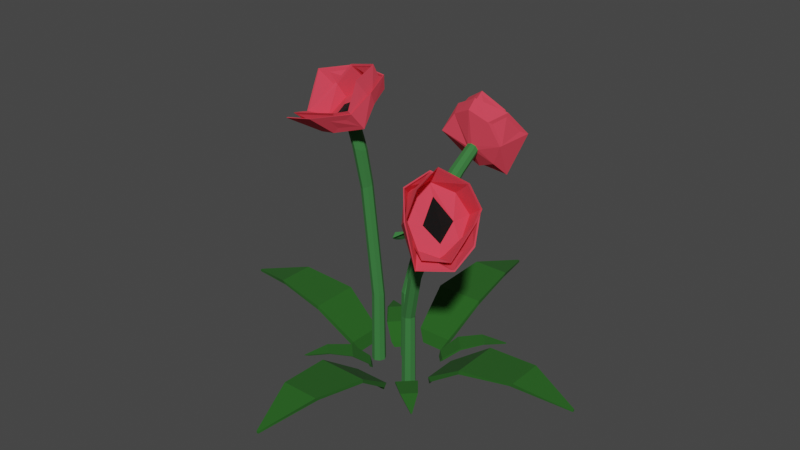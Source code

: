 # Source: poppy.blend  (saved by Blender 3.3.6; exported with 4.5.12 LTS)
import bpy
from mathutils import Matrix  # noqa: F401  (used for matrix-valued properties, if any)

bpy.ops.wm.read_factory_settings(use_empty=True)
scene = bpy.context.scene
scene.name = 'Scene'

# ---- collections
col_collection = bpy.data.collections.new('Collection'); scene.collection.children.link(col_collection)

# ---- materials (node trees are filled in below, after node groups)
mat_poppygrass = bpy.data.materials.new('poppyGrass')
mat_poppygrass.use_transparent_shadow = False
mat_poppystem = bpy.data.materials.new('poppyStem')
mat_poppystem.use_transparent_shadow = False
mat_poppypetals = bpy.data.materials.new('poppyPetals')
mat_poppypetals.use_transparent_shadow = False
mat_poppycenter = bpy.data.materials.new('poppyCenter')
mat_poppycenter.use_transparent_shadow = False

# ---- material node trees
mat_poppygrass.use_nodes = True; mat_poppygrass.node_tree.nodes.clear()
_N = mat_poppygrass.node_tree.nodes; _L = mat_poppygrass.node_tree.links
n0 = _N.new('ShaderNodeBsdfPrincipled'); n0.name = 'Principled BSDF'; n0.location = (10, 300)
n0.distribution = 'GGX'
n0.subsurface_method = 'RANDOM_WALK_SKIN'
n0.inputs[0].default_value = (0.01509, 0.1065, 0.009278, 1.0)
n0.inputs[2].default_value = 1.0
n0.inputs[3].default_value = 1.45
n0.inputs[27].default_value = (0.0, 0.0, 0.0, 1.0)
n0.inputs[28].default_value = 1.0
n1 = _N.new('ShaderNodeOutputMaterial'); n1.name = 'Material Output'; n1.location = (300, 300)
_L.new(n0.outputs[0], n1.inputs[0])
n1.is_active_output = True
mat_poppystem.use_nodes = True; mat_poppystem.node_tree.nodes.clear()
_N = mat_poppystem.node_tree.nodes; _L = mat_poppystem.node_tree.links
n0 = _N.new('ShaderNodeBsdfPrincipled'); n0.name = 'Principled BSDF'; n0.location = (10, 300)
n0.distribution = 'GGX'
n0.subsurface_method = 'RANDOM_WALK_SKIN'
n0.inputs[0].default_value = (0.0358, 0.179, 0.04153, 1.0)
n0.inputs[2].default_value = 1.0
n0.inputs[3].default_value = 1.45
n0.inputs[27].default_value = (0.0, 0.0, 0.0, 1.0)
n0.inputs[28].default_value = 1.0
n1 = _N.new('ShaderNodeOutputMaterial'); n1.name = 'Material Output'; n1.location = (300, 300)
_L.new(n0.outputs[0], n1.inputs[0])
n1.is_active_output = True
mat_poppypetals.use_nodes = True; mat_poppypetals.node_tree.nodes.clear()
_N = mat_poppypetals.node_tree.nodes; _L = mat_poppypetals.node_tree.links
n0 = _N.new('ShaderNodeBsdfPrincipled'); n0.name = 'Principled BSDF'; n0.location = (10, 300)
n0.distribution = 'GGX'
n0.subsurface_method = 'RANDOM_WALK_SKIN'
n0.inputs[0].default_value = (0.8, 0.05078, 0.08307, 1.0)
n0.inputs[2].default_value = 1.0
n0.inputs[3].default_value = 1.45
n0.inputs[27].default_value = (0.0, 0.0, 0.0, 1.0)
n0.inputs[28].default_value = 1.0
n1 = _N.new('ShaderNodeOutputMaterial'); n1.name = 'Material Output'; n1.location = (300, 300)
_L.new(n0.outputs[0], n1.inputs[0])
n1.is_active_output = True
mat_poppycenter.use_nodes = True; mat_poppycenter.node_tree.nodes.clear()
_N = mat_poppycenter.node_tree.nodes; _L = mat_poppycenter.node_tree.links
n0 = _N.new('ShaderNodeBsdfPrincipled'); n0.name = 'Principled BSDF'; n0.location = (10, 300)
n0.distribution = 'GGX'
n0.subsurface_method = 'RANDOM_WALK_SKIN'
n0.inputs[0].default_value = (0.0, 0.0, 0.0, 1.0)
n0.inputs[2].default_value = 1.0
n0.inputs[3].default_value = 1.45
n0.inputs[27].default_value = (0.0, 0.0, 0.0, 1.0)
n0.inputs[28].default_value = 1.0
n1 = _N.new('ShaderNodeOutputMaterial'); n1.name = 'Material Output'; n1.location = (300, 300)
_L.new(n0.outputs[0], n1.inputs[0])
n1.is_active_output = True

# ---- world
world_world = bpy.data.worlds.new('World'); scene.world = world_world
world_world.use_nodes = True; world_world.node_tree.nodes.clear()
_N = world_world.node_tree.nodes; _L = world_world.node_tree.links
n0 = _N.new('ShaderNodeOutputWorld'); n0.name = 'World Output'; n0.location = (300, 300)
n1 = _N.new('ShaderNodeBackground'); n1.name = 'Background'; n1.location = (10, 300)
n1.inputs[0].default_value = (0.05088, 0.05088, 0.05088, 1.0)
_L.new(n1.outputs[0], n0.inputs[0])
n0.is_active_output = True
world_world.color = (0.05088, 0.05088, 0.05088)
world_world.use_sun_shadow = False
world_world.sun_shadow_jitter_overblur = 0.0

# ---- meshes
me_cube_004 = bpy.data.meshes.new('Cube.004')
me_cube_004.from_pydata([(0.09898, -0.1407, 0.1679), (-0.07174, 0.0116, 0.03477), (0.09898, -0.1395, 0.1509), (-0.07174, 0.0233, 0.05147), (-0.09898, -0.1407, 0.1679), (0.07174, 0.0116, 0.03477), (-0.09898, -0.1395, 0.1509), (0.07174, 0.0233, 0.05147), (-0.04491, 0.03875, 0.0), (0.04491, 0.03875, 0.0), (0.07541, -0.361, 0.1957), (0.07541, -0.3474, 0.1808), (-0.07541, -0.361, 0.1957), (-0.07541, -0.3474, 0.1808), (0.004143, -0.5716, 0.1408), (0.004143, -0.5716, 0.1326), (-0.004143, -0.5716, 0.1408), (-0.004143, -0.5716, 0.1326), (-0.3649, 0.09389, 0.1679), (-0.2126, 0.2646, 0.03477), (-0.3637, 0.09389, 0.1509), (-0.2009, 0.2646, 0.05147), (-0.3649, 0.2919, 0.1679), (-0.2126, 0.1211, 0.03477), (-0.3637, 0.2919, 0.1509), (-0.2009, 0.1211, 0.05147), (-0.1855, 0.2378, 0.0), (-0.1855, 0.148, 0.0), (-0.5852, 0.1175, 0.1957), (-0.5717, 0.1175, 0.1808), (-0.5852, 0.2683, 0.1957), (-0.5717, 0.2683, 0.1808), (-0.7959, 0.1887, 0.1408), (-0.7958, 0.1887, 0.1326), (-0.7959, 0.197, 0.1408), (-0.7958, 0.197, 0.1326), (-0.09898, 0.5692, 0.1679), (0.07174, 0.4169, 0.03477), (-0.09898, 0.568, 0.1509), (0.07174, 0.4052, 0.05147), (0.09898, 0.5692, 0.1679), (-0.07174, 0.4169, 0.03477), (0.09898, 0.568, 0.1509), (-0.07174, 0.4052, 0.05147), (0.04491, 0.3898, 0.0), (-0.04491, 0.3898, 0.0), (-0.07541, 0.7895, 0.1957), (-0.07541, 0.776, 0.1808), (0.07541, 0.7895, 0.1957), (0.07541, 0.776, 0.1808), (-0.004143, 1.0, 0.1408), (-0.004143, 1.0, 0.1326), (0.004143, 1.0, 0.1408), (0.004143, 1.0, 0.1326), (0.3464, 0.2919, 0.1679), (0.1942, 0.1211, 0.03477), (0.3453, 0.2919, 0.1509), (0.1825, 0.1211, 0.05147), (0.3464, 0.09389, 0.1679), (0.1942, 0.2646, 0.03477), (0.3453, 0.09389, 0.1509), (0.1825, 0.2646, 0.05147), (0.167, 0.148, 0.0), (0.167, 0.2378, 0.0), (0.5668, 0.2683, 0.1957), (0.5532, 0.2683, 0.1808), (0.5668, 0.1175, 0.1957), (0.5532, 0.1175, 0.1808), (0.7774, 0.197, 0.1408), (0.7773, 0.197, 0.1326), (0.7774, 0.1887, 0.1408), (0.7773, 0.1887, 0.1326), (-0.1732, 0.3153, 0.074), (-0.07361, 0.321, 0.01593), (-0.07, 0.3174, 0.02322), (-0.1122, 0.3764, 0.074), (-0.1118, 0.376, 0.06659), (-0.1142, 0.2732, 0.02322), (-0.07351, 0.3044, 0.0007685), (-0.1012, 0.2767, 0.0007685), (-0.2339, 0.3905, 0.08611), (-0.1874, 0.4371, 0.08611), (-0.1832, 0.4329, 0.07964), (-0.2769, 0.4775, 0.0622), (-0.2743, 0.48, 0.0622), (-0.2743, 0.48, 0.0586), (-0.1378, 0.01945, 0.074), (-0.1435, 0.1191, 0.01593), (-0.1399, 0.1227, 0.02322), (-0.1988, 0.08051, 0.074), (-0.1985, 0.08087, 0.06659), (-0.0956, 0.07842, 0.02322), (-0.1268, 0.1192, 0.0007685), (-0.09912, 0.09146, 0.0007685), (-0.213, -0.04124, 0.08611), (-0.2595, 0.005282, 0.08611), (-0.2553, 0.009461, 0.07964), (-0.2999, -0.08422, 0.0622), (-0.3025, -0.08166, 0.0622), (-0.3025, -0.08164, 0.0586), (0.1984, 0.08604, 0.074), (0.09879, 0.08034, 0.01593), (0.09518, 0.08395, 0.02322), (0.1373, 0.02498, 0.074), (0.137, 0.02534, 0.06659), (0.1394, 0.1282, 0.02322), (0.09869, 0.09699, 0.0007685), (0.1264, 0.1247, 0.0007685), (0.2591, 0.01081, 0.08611), (0.2126, -0.0357, 0.08611), (0.2084, -0.03152, 0.07964), (0.3021, -0.07613, 0.0622), (0.2995, -0.07869, 0.0622), (0.2995, -0.07866, 0.0586), (0.1025, 0.3764, 0.074), (0.1082, 0.2768, 0.01593), (0.1046, 0.2732, 0.02322), (0.1636, 0.3154, 0.074), (0.1632, 0.315, 0.06659), (0.06034, 0.3174, 0.02322), (0.09155, 0.2767, 0.0007685), (0.06385, 0.3044, 0.0007685), (0.1777, 0.4371, 0.08611), (0.2242, 0.3906, 0.08611), (0.2201, 0.3864, 0.07964), (0.2647, 0.4801, 0.0622), (0.2672, 0.4775, 0.0622), (0.2672, 0.4775, 0.0586), (0.1994, 0.08126, 0.07022), (0.1495, 0.117, 0.0272), (0.1384, 0.114, 0.008174), (0.2508, 0.01752, 0.08048), (0.2873, -0.05615, 0.06022), (-0.1432, 0.0183, 0.06974), (-0.1083, 0.06712, 0.0277), (-0.1112, 0.07791, 0.009115), (-0.2054, -0.03194, 0.07977), (-0.2774, -0.06752, 0.05997), (-0.174, 0.3189, 0.07121), (-0.1216, 0.2814, 0.02615), (-0.1101, 0.2846, 0.006235), (-0.2278, 0.3856, 0.08195), (-0.266, 0.4627, 0.06074), (0.1071, 0.3774, 0.0704), (0.07103, 0.327, 0.02701), (0.07403, 0.3158, 0.00782), (0.1713, 0.4292, 0.08075), (0.2456, 0.466, 0.06032), (-0.0511, 0.1194, 0.2945), (-0.07233, 0.08909, 0.2945), (-0.08141, 0.1406, 0.2945), (-0.1026, 0.1103, 0.2945), (-0.04819, 0.1199, 0.0), (-0.07181, 0.08617, 0.0), (-0.1056, 0.1098, 0.0), (-0.08193, 0.1435, 0.0), (-0.09131, 0.09423, 0.2945), (-0.06243, 0.1355, 0.2945), (-0.0608, 0.1378, 0.0), (-0.09294, 0.0919, 0.0), (-0.05625, 0.1004, 0.2945), (-0.09749, 0.1293, 0.2945), (-0.09982, 0.1309, 0.0), (-0.05391, 0.09878, 0.0), (-0.1195, -0.008071, 0.6562), (-0.0992, 0.05021, 0.5248), (-0.1164, 0.02569, 0.5021), (-0.13, 0.07176, 0.5248), (-0.1471, 0.04724, 0.5021), (-0.1348, 0.03205, 0.498), (-0.1115, 0.06541, 0.5289), (-0.1022, 0.03407, 0.5134), (-0.1441, 0.06339, 0.5134), (-0.1561, -0.05805, 0.767), (-0.1427, -0.04346, 0.6542), (-0.1549, 0.01501, 0.6589), (-0.1781, -0.02038, 0.6569), (-0.1646, -0.0383, 0.6552), (-0.133, 0.009849, 0.6579), (-0.1247, -0.02993, 0.6547), (-0.1729, 0.001472, 0.6584), (-0.1723, -0.07977, 0.7403), (-0.1879, -0.03735, 0.7694), (-0.204, -0.05906, 0.7427), (-0.1911, -0.07333, 0.7367), (-0.1691, -0.04379, 0.773), (-0.1585, -0.07264, 0.7533), (-0.2017, -0.04447, 0.7565), (-0.07345, -0.08718, 0.8634), (-0.06974, -0.0834, 0.8604), (-0.1454, -0.1646, 0.7192), (-0.2044, 0.01978, 0.8747), (-0.2778, -0.07878, 0.7178), (-0.2285, -0.1402, 0.6881), (-0.1187, -0.004319, 0.8966), (-0.04297, -0.1262, 0.7786), (-0.2785, -0.01566, 0.7956), (-0.06198, -0.1874, 0.8261), (-0.1478, -0.1666, 0.7244), (-0.2062, 0.01466, 0.8774), (-0.2782, -0.08202, 0.7229), (-0.2299, -0.143, 0.6933), (-0.1215, -0.008865, 0.8995), (-0.04603, -0.1292, 0.7829), (-0.2796, -0.01995, 0.7998), (-0.184, -0.1109, 0.786), (-0.1849, -0.2553, 0.7567), (-0.2987, -0.259, 0.7133), (-0.3439, -0.1287, 0.6882), (-0.3712, -0.1029, 0.8717), (-0.2671, -0.01395, 0.9317), (-0.1281, -0.01678, 0.9465), (-0.07163, -0.1126, 0.9017), (-0.3386, -0.1272, 0.6902), (-0.2962, -0.255, 0.7166), (-0.07577, -0.1113, 0.8993), (-0.1299, -0.01871, 0.9427), (-0.06576, -0.1839, 0.8266), (-0.1859, -0.25, 0.7588), (-0.3664, -0.1049, 0.8715), (-0.2648, -0.01703, 0.9285), (-0.2839, -0.08742, 0.7264), (-0.2856, -0.023, 0.8042), (-0.1497, -0.1743, 0.7278), (-0.07374, -0.0928, 0.8686), (-0.04599, -0.1362, 0.7868), (-0.2341, -0.1502, 0.6957), (-0.2105, 0.01182, 0.8831), (-0.123, -0.01218, 0.9059), (-0.3259, -0.1415, 0.7254), (-0.3194, -0.1353, 0.7214), (-0.0709, -0.1901, 0.8307), (-0.117, -0.2022, 0.8023), (-0.2872, -0.2305, 0.7334), (-0.3015, -0.05768, 0.8399), (-0.2504, -0.05988, 0.9294), (-0.1439, -0.06103, 0.9714), (-0.1033, -0.1602, 0.9274), (-0.1036, -0.1665, 0.9333), (-0.292, -0.2386, 0.7361), (-0.1456, -0.06479, 0.9785), (-0.3083, -0.06114, 0.8448), (-0.1192, -0.211, 0.8061), (-0.07085, -0.1981, 0.8351), (-0.2552, -0.06311, 0.9358), (-0.1244, -0.1188, 0.7847), (-0.2293, -0.06781, 0.7925), (-0.1423, -0.04284, 0.8617), (-0.2097, -0.1289, 0.7341), (0.03923, 0.2468, 0.2945), (0.07623, 0.2468, 0.2945), (0.03923, 0.2098, 0.2945), (0.07623, 0.2098, 0.2945), (0.03714, 0.2489, 0.0), (0.07833, 0.2489, 0.0), (0.07833, 0.2077, 0.0), (0.03714, 0.2077, 0.0), (0.08291, 0.2283, 0.2945), (0.03256, 0.2283, 0.2945), (0.02971, 0.2283, 0.0), (0.08576, 0.2283, 0.0), (0.05773, 0.2535, 0.2945), (0.05773, 0.2032, 0.2945), (0.05773, 0.2003, 0.0), (0.05773, 0.2564, 0.0), (0.3366, 0.2495, 0.715), (0.1234, 0.239, 0.5201), (0.1534, 0.2471, 0.5021), (0.1235, 0.2096, 0.5248), (0.1534, 0.2096, 0.5021), (0.1588, 0.2283, 0.498), (0.1217, 0.2331, 0.5214), (0.1385, 0.2539, 0.5134), (0.1385, 0.2028, 0.5134), (0.4368, 0.2392, 0.7923), (0.3748, 0.2495, 0.6966), (0.3366, 0.2072, 0.715), (0.3748, 0.2072, 0.6966), (0.3817, 0.2283, 0.6933), (0.3297, 0.2283, 0.7183), (0.3557, 0.2572, 0.7058), (0.3557, 0.1995, 0.7058), (0.4512, 0.2392, 0.7571), (0.4368, 0.2012, 0.7923), (0.4512, 0.2012, 0.7571), (0.4538, 0.2202, 0.7508), (0.4342, 0.2202, 0.7987), (0.444, 0.246, 0.7747), (0.444, 0.1943, 0.7747), (0.4576, 0.3181, 0.8939), (0.4517, 0.3193, 0.8932), (0.4965, 0.3091, 0.7196), (0.4411, 0.1496, 0.9016), (0.4924, 0.1518, 0.709), (0.5052, 0.2284, 0.6764), (0.4274, 0.233, 0.937), (0.4403, 0.3702, 0.8124), (0.4737, 0.112, 0.7991), (0.5161, 0.3846, 0.8328), (0.5013, 0.3079, 0.7232), (0.4471, 0.1507, 0.9021), (0.4971, 0.1529, 0.7127), (0.5101, 0.2284, 0.6801), (0.4334, 0.233, 0.9376), (0.4458, 0.369, 0.8147), (0.4792, 0.1131, 0.8013), (0.4991, 0.2435, 0.7867), (0.6013, 0.3232, 0.7167), (0.6421, 0.2328, 0.6458), (0.5518, 0.1255, 0.6497), (0.6164, 0.07715, 0.8186), (0.5201, 0.112, 0.9275), (0.4612, 0.2288, 0.9767), (0.4917, 0.3311, 0.9219), (0.5488, 0.129, 0.6533), (0.639, 0.2325, 0.6507), (0.4916, 0.327, 0.919), (0.4621, 0.2286, 0.9722), (0.5153, 0.3795, 0.8333), (0.5985, 0.3193, 0.72), (0.6157, 0.0823, 0.8192), (0.5202, 0.1158, 0.9242), (0.5055, 0.1508, 0.7128), (0.4862, 0.1095, 0.8028), (0.5096, 0.3103, 0.7235), (0.4641, 0.3206, 0.8968), (0.4528, 0.3726, 0.8162), (0.5187, 0.2286, 0.679), (0.4536, 0.1483, 0.9053), (0.4392, 0.2331, 0.9421), (0.5677, 0.1452, 0.6848), (0.5582, 0.1476, 0.6846), (0.5243, 0.3784, 0.8339), (0.5449, 0.3482, 0.7922), (0.622, 0.2256, 0.6758), (0.535, 0.1128, 0.8212), (0.5472, 0.1511, 0.9161), (0.5132, 0.2381, 0.9822), (0.5542, 0.3289, 0.9231), (0.5617, 0.3317, 0.9265), (0.6318, 0.2258, 0.6746), (0.5198, 0.2383, 0.9872), (0.543, 0.1087, 0.8229), (0.5543, 0.3509, 0.7925), (0.5322, 0.3825, 0.8356), (0.5545, 0.1484, 0.9198), (0.4761, 0.2976, 0.7988), (0.4897, 0.1817, 0.7936), (0.4553, 0.2365, 0.8874), (0.5053, 0.235, 0.727), (0.1177, 0.2096, 0.5089), (0.1198, 0.2331, 0.5163), (0.1329, 0.2539, 0.4983), (0.1216, 0.239, 0.5151), (0.1536, 0.2283, 0.4839), (0.1481, 0.2096, 0.4878), (0.1329, 0.2028, 0.4983), (0.1481, 0.2471, 0.4878), (0.1111, 0.2348, 0.5214), (0.113, 0.2377, 0.5256), (0.1113, 0.2396, 0.5174), (0.1131, 0.2425, 0.5215), (0.05873, 0.2242, 0.5536), (0.06049, 0.2268, 0.5574), (0.0615, 0.2607, 0.5106), (0.06405, 0.2645, 0.5162), (0.03925, 0.2286, 0.5594), (0.04101, 0.2313, 0.5632), (0.03272, 0.2673, 0.5193), (0.03527, 0.2712, 0.5248), (-0.0006229, 0.2516, 0.5473), (-5.78e-05, 0.2525, 0.5485), (-0.0007611, 0.2583, 0.5417), (-0.000205, 0.2591, 0.5429), (0.1131, 0.2401, 0.5236), (0.1112, 0.2372, 0.5194), (0.08771, 0.2472, 0.5376), (0.08371, 0.2444, 0.53), (0.02034, 0.2627, 0.5578), (0.01432, 0.2536, 0.5447), (-0.0001314, 0.2558, 0.5457), (-0.000692, 0.2549, 0.5445), (-0.02677, 0.2813, 0.2945), (-0.05422, 0.3061, 0.2945), (-0.001955, 0.3087, 0.2945), (-0.0294, 0.3335, 0.2945), (-0.02663, 0.2783, 3.168e-10), (-0.05718, 0.3059, 3.168e-10), (-0.02955, 0.3365, 3.168e-10), (0.001002, 0.3089, 3.168e-10), (-0.04676, 0.3243, 0.2945), (-0.009416, 0.2905, 0.2945), (-0.007303, 0.2886, 3.168e-10), (-0.04887, 0.3262, 3.168e-10), (-0.04497, 0.2887, 0.2945), (-0.0112, 0.3261, 0.2945), (-0.00929, 0.3282, 3.168e-10), (-0.04688, 0.2866, 3.168e-10), (-0.06636, 0.3258, 0.904), (-0.04204, 0.3207, 0.761), (-0.06793, 0.3442, 0.7473), (-0.01647, 0.3482, 0.7599), (-0.04236, 0.3717, 0.7462), (-0.05981, 0.3622, 0.7443), (-0.02459, 0.3302, 0.7629), (-0.0596, 0.3275, 0.7543), (-0.0248, 0.3649, 0.7529), (-0.08463, 0.3492, 1.027), (-0.09726, 0.3531, 0.9137), (-0.03801, 0.3572, 0.9058), (-0.06891, 0.3845, 0.9155), (-0.08865, 0.3737, 0.9163), (-0.04662, 0.3366, 0.9032), (-0.08692, 0.3338, 0.9085), (-0.04835, 0.3765, 0.9109), (-0.1088, 0.3721, 1.009), (-0.05919, 0.3774, 1.029), (-0.0834, 0.4003, 1.011), (-0.1005, 0.3903, 1.007), (-0.06754, 0.3592, 1.032), (-0.1013, 0.3556, 1.018), (-0.06671, 0.394, 1.02), (-0.1046, 0.2559, 1.116), (-0.1022, 0.2523, 1.112), (-0.1993, 0.3596, 1.006), (0.02137, 0.3692, 1.119), (-0.0963, 0.479, 1.001), (-0.1697, 0.4431, 0.9809), (-0.01046, 0.2846, 1.134), (-0.1654, 0.2449, 1.04), (-0.01842, 0.4591, 1.061), (-0.2111, 0.263, 1.103), (-0.1998, 0.3613, 1.011), (0.01733, 0.3711, 1.123), (-0.09824, 0.479, 1.007), (-0.1709, 0.444, 0.9868), (-0.01377, 0.2874, 1.138), (-0.1669, 0.2475, 1.045), (-0.02148, 0.46, 1.066), (-0.1271, 0.3797, 1.062), (-0.2724, 0.403, 1.069), (-0.2677, 0.5221, 1.043), (-0.1405, 0.5547, 0.9937), (-0.07136, 0.5478, 1.168), (0.0111, 0.4251, 1.19), (-0.01012, 0.287, 1.186), (-0.1211, 0.2508, 1.159), (-0.1394, 0.549, 0.9945), (-0.2635, 0.5186, 1.045), (-0.1196, 0.2551, 1.157), (-0.01251, 0.2897, 1.184), (-0.207, 0.2662, 1.103), (-0.2667, 0.403, 1.069), (-0.07412, 0.5433, 1.167), (0.007089, 0.4238, 1.187), (-0.1018, 0.4846, 1.013), (-0.02253, 0.4655, 1.072), (-0.2062, 0.3636, 1.017), (-0.1088, 0.256, 1.122), (-0.1728, 0.2477, 1.051), (-0.1767, 0.4486, 0.9913), (0.01649, 0.3747, 1.13), (-0.01534, 0.2882, 1.146), (-0.1475, 0.5324, 1.03), (-0.1435, 0.526, 1.024), (-0.2113, 0.2713, 1.109), (-0.2219, 0.3226, 1.091), (-0.2376, 0.504, 1.054), (-0.04566, 0.4794, 1.117), (-0.03625, 0.4147, 1.197), (-0.04485, 0.3037, 1.223), (-0.1563, 0.2832, 1.199), (-0.1611, 0.2834, 1.206), (-0.2441, 0.5093, 1.059), (-0.04664, 0.3047, 1.231), (-0.04685, 0.4856, 1.123), (-0.2292, 0.3251, 1.097), (-0.218, 0.2715, 1.115), (-0.0372, 0.4188, 1.204), (-0.1443, 0.3227, 1.055), (-0.07703, 0.4178, 1.064), (-0.05148, 0.3181, 1.113), (-0.1517, 0.4157, 1.02)], [], [(8, 1, 3), (8, 3, 7, 9), (9, 7, 5), (11, 10, 14, 15), (5, 7, 0, 2), (3, 1, 6, 4), (0, 4, 12, 10), (7, 3, 4, 0), (2, 0, 10, 11), (4, 6, 13, 12), (14, 16, 17, 15), (10, 12, 16, 14), (12, 13, 17, 16), (26, 19, 21), (26, 21, 25, 27), (27, 25, 23), (29, 28, 32, 33), (23, 25, 18, 20), (21, 19, 24, 22), (18, 22, 30, 28), (25, 21, 22, 18), (20, 18, 28, 29), (22, 24, 31, 30), (32, 34, 35, 33), (28, 30, 34, 32), (30, 31, 35, 34), (44, 37, 39), (44, 39, 43, 45), (45, 43, 41), (47, 46, 50, 51), (41, 43, 36, 38), (39, 37, 42, 40), (36, 40, 48, 46), (43, 39, 40, 36), (38, 36, 46, 47), (40, 42, 49, 48), (50, 52, 53, 51), (46, 48, 52, 50), (48, 49, 53, 52), (62, 55, 57), (62, 57, 61, 63), (63, 61, 59), (65, 64, 68, 69), (59, 61, 54, 56), (57, 55, 60, 58), (54, 58, 66, 64), (61, 57, 58, 54), (56, 54, 64, 65), (58, 60, 67, 66), (68, 70, 71, 69), (64, 66, 70, 68), (66, 67, 71, 70), (78, 73, 74), (78, 74, 77, 79), (74, 73, 76, 75), (72, 75, 81, 80), (77, 74, 75, 72), (75, 76, 82, 81), (80, 81, 84, 83), (81, 82, 85, 84), (92, 87, 88), (92, 88, 91, 93), (88, 87, 90, 89), (86, 89, 95, 94), (91, 88, 89, 86), (89, 90, 96, 95), (94, 95, 98, 97), (95, 96, 99, 98), (106, 101, 102), (106, 102, 105, 107), (102, 101, 104, 103), (100, 103, 109, 108), (105, 102, 103, 100), (103, 104, 110, 109), (108, 109, 112, 111), (109, 110, 113, 112), (120, 115, 116), (120, 116, 119, 121), (116, 115, 118, 117), (114, 117, 123, 122), (119, 116, 117, 114), (117, 118, 124, 123), (122, 123, 126, 125), (123, 124, 127, 126), (107, 105, 129, 130), (105, 100, 128, 129), (108, 111, 132, 131), (100, 108, 131, 128), (93, 91, 134, 135), (91, 86, 133, 134), (94, 97, 137, 136), (86, 94, 136, 133), (79, 77, 139, 140), (77, 72, 138, 139), (80, 83, 142, 141), (72, 80, 141, 138), (119, 114, 143, 144), (122, 125, 147, 146), (114, 122, 146, 143), (121, 119, 144, 145), (163, 160, 149, 153), (159, 156, 151, 154), (162, 161, 150, 155), (158, 157, 148, 152), (151, 156, 169, 168), (157, 150, 167, 170), (155, 150, 157, 158), (153, 149, 156, 159), (148, 157, 170, 165), (160, 148, 165, 171), (154, 151, 161, 162), (152, 148, 160, 163), (170, 167, 175, 178), (171, 165, 164, 179), (166, 171, 179, 174), (167, 172, 180, 175), (161, 151, 168, 172), (150, 161, 172, 167), (156, 149, 166, 169), (149, 160, 171, 166), (174, 179, 186, 181), (175, 180, 187, 182), (177, 174, 181, 184), (180, 176, 183, 187), (165, 170, 178, 164), (168, 169, 177, 176), (172, 168, 176, 180), (169, 166, 174, 177), (181, 186, 195, 190), (182, 187, 196, 191), (184, 181, 190, 193), (187, 183, 192, 196), (179, 164, 173, 186), (178, 175, 182, 185), (164, 178, 185, 173), (176, 177, 184, 183), (189, 194, 211, 212), (226, 221, 213, 214), (191, 196, 209, 210), (221, 222, 219, 213), (186, 173, 189, 195), (185, 182, 191, 194), (173, 185, 194, 189), (183, 184, 193, 192), (205, 245, 247), (204, 246, 247, 202, 199), (200, 201, 248, 246, 204), (201, 198, 203, 245, 248), (225, 223, 218, 217), (192, 193, 207, 208), (224, 225, 217, 215), (196, 192, 208, 209), (207, 206, 218, 214), (209, 208, 213, 219), (208, 207, 214, 213), (212, 211, 216, 215), (210, 209, 219, 220), (206, 197, 217, 218), (197, 212, 215, 217), (211, 210, 220, 216), (222, 227, 220, 219), (193, 190, 206, 207), (228, 224, 215, 216), (194, 191, 210, 211), (223, 226, 214, 218), (227, 228, 216, 220), (195, 189, 212, 197), (190, 195, 197, 206), (198, 201, 233, 232), (221, 226, 239, 229), (202, 188, 237, 236), (222, 221, 229, 241), (204, 199, 235, 234), (223, 225, 243, 242), (201, 200, 230, 233), (225, 224, 238, 243), (235, 236, 240, 244), (232, 233, 239, 242), (236, 237, 238, 240), (234, 235, 244, 241), (237, 231, 243, 238), (231, 232, 242, 243), (230, 234, 241, 229), (233, 230, 229, 239), (228, 227, 244, 240), (199, 202, 236, 235), (226, 223, 242, 239), (224, 228, 240, 238), (188, 203, 231, 237), (227, 222, 241, 244), (203, 198, 232, 231), (200, 204, 234, 230), (247, 246, 205), (246, 248, 205), (248, 245, 205), (247, 245, 203, 188, 202), (264, 261, 250, 254), (260, 257, 252, 255), (263, 262, 251, 256), (355, 354, 270, 269), (351, 350, 268, 271), (256, 251, 258, 259), (254, 250, 257, 260), (266, 353, 360, 361), (352, 353, 266, 272), (255, 252, 262, 263), (253, 249, 261, 264), (271, 268, 276, 279), (272, 266, 265, 280), (267, 272, 280, 275), (268, 273, 281, 276), (356, 355, 269, 273), (350, 356, 273, 268), (354, 357, 267, 270), (357, 352, 272, 267), (275, 280, 287, 282), (276, 281, 288, 283), (278, 275, 282, 285), (281, 277, 284, 288), (266, 271, 279, 265), (269, 270, 278, 277), (273, 269, 277, 281), (270, 267, 275, 278), (282, 287, 296, 291), (283, 288, 297, 292), (285, 282, 291, 294), (288, 284, 293, 297), (280, 265, 274, 287), (279, 276, 283, 286), (265, 279, 286, 274), (277, 278, 285, 284), (290, 295, 312, 313), (327, 322, 314, 315), (292, 297, 310, 311), (322, 323, 320, 314), (287, 274, 290, 296), (286, 283, 292, 295), (274, 286, 295, 290), (284, 285, 294, 293), (306, 346, 348), (305, 347, 348, 303, 300), (301, 302, 349, 347, 305), (302, 299, 304, 346, 349), (326, 324, 319, 318), (293, 294, 308, 309), (325, 326, 318, 316), (297, 293, 309, 310), (308, 307, 319, 315), (310, 309, 314, 320), (309, 308, 315, 314), (313, 312, 317, 316), (311, 310, 320, 321), (307, 298, 318, 319), (298, 313, 316, 318), (312, 311, 321, 317), (323, 328, 321, 320), (294, 291, 307, 308), (295, 292, 311, 312), (324, 327, 315, 319), (328, 329, 317, 321), (296, 290, 313, 298), (291, 296, 298, 307), (299, 302, 334, 333), (322, 327, 340, 330), (323, 322, 330, 342), (305, 300, 336, 335), (324, 326, 344, 343), (302, 301, 331, 334), (326, 325, 339, 344), (336, 337, 341, 345), (333, 334, 340, 343), (335, 336, 345, 342), (338, 332, 344, 339), (332, 333, 343, 344), (331, 335, 342, 330), (334, 331, 330, 340), (329, 328, 345, 341), (300, 303, 337, 336), (327, 324, 343, 340), (325, 329, 341, 339), (289, 304, 332, 338), (328, 323, 342, 345), (304, 299, 333, 332), (301, 305, 335, 331), (348, 347, 306), (347, 349, 306), (349, 346, 306), (348, 346, 304, 289, 303), (250, 261, 352, 357), (257, 250, 357, 354), (251, 262, 356, 350), (262, 252, 355, 356), (261, 249, 353, 352), (249, 258, 351, 353), (258, 251, 350, 351), (252, 257, 354, 355), (375, 358, 362, 377), (351, 271, 359, 358), (353, 351, 358, 375), (266, 361, 374), (377, 362, 366, 379), (361, 360, 364, 365), (374, 361, 365, 376), (358, 359, 363, 362), (378, 369, 373, 380), (365, 364, 368, 369), (376, 365, 369, 378), (362, 363, 367, 366), (381, 370, 371, 380), (366, 367, 371, 370), (379, 366, 370, 381), (369, 368, 372, 373), (368, 379, 381, 372), (372, 381, 380, 373), (363, 376, 378, 367), (367, 378, 380, 371), (359, 374, 376, 363), (364, 377, 379, 368), (271, 266, 374, 359), (353, 375, 360), (360, 375, 377, 364), (337, 338, 339, 341), (303, 289, 338, 337), (329, 325, 316, 317), (259, 258, 249, 253), (397, 394, 383, 387), (393, 390, 385, 388), (396, 395, 384, 389), (392, 391, 382, 386), (385, 390, 403, 402), (391, 384, 401, 404), (389, 384, 391, 392), (387, 383, 390, 393), (382, 391, 404, 399), (394, 382, 399, 405), (388, 385, 395, 396), (386, 382, 394, 397), (404, 401, 409, 412), (405, 399, 398, 413), (400, 405, 413, 408), (401, 406, 414, 409), (395, 385, 402, 406), (384, 395, 406, 401), (390, 383, 400, 403), (383, 394, 405, 400), (408, 413, 420, 415), (409, 414, 421, 416), (411, 408, 415, 418), (414, 410, 417, 421), (399, 404, 412, 398), (402, 403, 411, 410), (406, 402, 410, 414), (403, 400, 408, 411), (415, 420, 429, 424), (416, 421, 430, 425), (418, 415, 424, 427), (421, 417, 426, 430), (413, 398, 407, 420), (412, 409, 416, 419), (398, 412, 419, 407), (410, 411, 418, 417), (423, 428, 445, 446), (460, 455, 447, 448), (425, 430, 443, 444), (455, 456, 453, 447), (420, 407, 423, 429), (419, 416, 425, 428), (407, 419, 428, 423), (417, 418, 427, 426), (439, 479, 481), (438, 480, 481, 436, 433), (434, 435, 482, 480, 438), (435, 432, 437, 479, 482), (459, 457, 452, 451), (426, 427, 441, 442), (458, 459, 451, 449), (430, 426, 442, 443), (441, 440, 452, 448), (443, 442, 447, 453), (442, 441, 448, 447), (446, 445, 450, 449), (444, 443, 453, 454), (440, 431, 451, 452), (431, 446, 449, 451), (445, 444, 454, 450), (456, 461, 454, 453), (427, 424, 440, 441), (462, 458, 449, 450), (428, 425, 444, 445), (457, 460, 448, 452), (461, 462, 450, 454), (429, 423, 446, 431), (424, 429, 431, 440), (432, 435, 467, 466), (455, 460, 473, 463), (436, 422, 471, 470), (456, 455, 463, 475), (438, 433, 469, 468), (457, 459, 477, 476), (435, 434, 464, 467), (459, 458, 472, 477), (469, 470, 474, 478), (466, 467, 473, 476), (470, 471, 472, 474), (468, 469, 478, 475), (471, 465, 477, 472), (465, 466, 476, 477), (464, 468, 475, 463), (467, 464, 463, 473), (462, 461, 478, 474), (433, 436, 470, 469), (460, 457, 476, 473), (458, 462, 474, 472), (422, 437, 465, 471), (461, 456, 475, 478), (437, 432, 466, 465), (434, 438, 468, 464), (481, 480, 439), (480, 482, 439), (482, 479, 439), (481, 479, 437, 422, 436)])
me_cube_004.polygons.foreach_set('material_index', [0, 0, 0, 0, 0, 0, 0, 0, 0, 0, 0, 0, 0, 0, 0, 0, 0, 0, 0, 0, 0, 0, 0, 0, 0, 0, 0, 0, 0, 0, 0, 0, 0, 0, 0, 0, 0, 0, 0, 0, 0, 0, 0, 0, 0, 0, 0, 0, 0, 0, 0, 0, 0, 0, 0, 0, 0, 0, 0, 0, 0, 0, 0, 0, 0, 0, 0, 0, 0, 0, 0, 0, 0, 0, 0, 0, 0, 0, 0, 0, 0, 0, 0, 0, 0, 0, 0, 0, 0, 0, 0, 0, 0, 0, 0, 0, 0, 0, 0, 0, 1, 1, 1, 1, 1, 1, 1, 1, 1, 1, 1, 1, 1, 1, 1, 1, 1, 1, 1, 1, 1, 1, 1, 1, 1, 1, 1, 1, 2, 2, 2, 2, 1, 1, 1, 1, 2, 2, 2, 2, 2, 2, 2, 2, 3, 2, 2, 2, 2, 2, 2, 2, 2, 2, 2, 2, 2, 2, 2, 2, 2, 2, 2, 2, 2, 2, 2, 2, 2, 2, 2, 2, 2, 2, 2, 2, 2, 2, 2, 2, 2, 2, 2, 2, 2, 2, 2, 2, 2, 2, 2, 2, 3, 3, 3, 2, 1, 1, 1, 1, 1, 1, 1, 1, 1, 1, 1, 1, 1, 1, 1, 1, 1, 1, 1, 1, 1, 1, 1, 1, 1, 1, 1, 2, 2, 2, 2, 1, 1, 1, 1, 2, 2, 2, 2, 2, 2, 2, 2, 3, 2, 2, 2, 2, 2, 2, 2, 2, 2, 2, 2, 2, 2, 2, 2, 2, 2, 2, 2, 2, 2, 2, 2, 2, 2, 2, 2, 2, 2, 2, 2, 2, 2, 2, 2, 2, 2, 2, 2, 2, 2, 2, 2, 2, 3, 3, 3, 2, 1, 1, 1, 1, 1, 1, 1, 1, 1, 1, 1, 1, 1, 1, 1, 1, 1, 1, 1, 1, 1, 1, 1, 1, 1, 1, 1, 1, 1, 1, 1, 1, 1, 2, 2, 2, 1, 1, 1, 1, 1, 1, 1, 1, 1, 1, 1, 1, 1, 1, 1, 1, 1, 1, 1, 1, 1, 1, 1, 1, 1, 1, 1, 1, 1, 2, 2, 2, 2, 1, 1, 1, 1, 2, 2, 2, 2, 2, 2, 2, 2, 3, 2, 2, 2, 2, 2, 2, 2, 2, 2, 2, 2, 2, 2, 2, 2, 2, 2, 2, 2, 2, 2, 2, 2, 2, 2, 2, 2, 2, 2, 2, 2, 2, 2, 2, 2, 2, 2, 2, 2, 2, 2, 2, 2, 2, 2, 2, 2, 3, 3, 3, 2])
_uv = me_cube_004.uv_layers.new(name='UVMap')
_uv.uv.foreach_set('vector', [0.5, 0.25, 0.625, 0.0, 0.625, 0.25, 0.5, 0.25, 0.625, 0.25, 0.625, 0.5, 0.5, 0.5, 0.5, 0.5, 0.625, 0.5, 0.625, 0.75, 0.625, 0.75, 0.625, 0.5, 0.625, 0.5, 0.625, 0.75, 0.625, 0.75, 0.625, 0.5, 0.625, 0.5, 0.625, 0.75, 0.625, 0.25, 0.625, 0.0, 0.625, 0.0, 0.625, 0.25, 0.625, 0.5, 0.625, 0.25, 0.625, 0.25, 0.625, 0.5, 0.625, 0.5, 0.625, 0.25, 0.625, 0.25, 0.625, 0.5, 0.625, 0.75, 0.625, 0.5, 0.625, 0.5, 0.625, 0.75, 0.625, 0.25, 0.625, 0.0, 0.625, 0.0, 0.625, 0.25, 0.625, 0.5, 0.875, 0.5, 0.875, 0.75, 0.625, 0.75, 0.625, 0.5, 0.625, 0.25, 0.625, 0.25, 0.625, 0.5, 0.625, 0.25, 0.625, 0.0, 0.625, 0.0, 0.625, 0.25, 0.5, 0.25, 0.625, 0.0, 0.625, 0.25, 0.5, 0.25, 0.625, 0.25, 0.625, 0.5, 0.5, 0.5, 0.5, 0.5, 0.625, 0.5, 0.625, 0.75, 0.625, 0.75, 0.625, 0.5, 0.625, 0.5, 0.625, 0.75, 0.625, 0.75, 0.625, 0.5, 0.625, 0.5, 0.625, 0.75, 0.625, 0.25, 0.625, 0.0, 0.625, 0.0, 0.625, 0.25, 0.625, 0.5, 0.625, 0.25, 0.625, 0.25, 0.625, 0.5, 0.625, 0.5, 0.625, 0.25, 0.625, 0.25, 0.625, 0.5, 0.625, 0.75, 0.625, 0.5, 0.625, 0.5, 0.625, 0.75, 0.625, 0.25, 0.625, 0.0, 0.625, 0.0, 0.625, 0.25, 0.625, 0.5, 0.875, 0.5, 0.875, 0.75, 0.625, 0.75, 0.625, 0.5, 0.625, 0.25, 0.625, 0.25, 0.625, 0.5, 0.625, 0.25, 0.625, 0.0, 0.625, 0.0, 0.625, 0.25, 0.5, 0.25, 0.625, 0.0, 0.625, 0.25, 0.5, 0.25, 0.625, 0.25, 0.625, 0.5, 0.5, 0.5, 0.5, 0.5, 0.625, 0.5, 0.625, 0.75, 0.625, 0.75, 0.625, 0.5, 0.625, 0.5, 0.625, 0.75, 0.625, 0.75, 0.625, 0.5, 0.625, 0.5, 0.625, 0.75, 0.625, 0.25, 0.625, 0.0, 0.625, 0.0, 0.625, 0.25, 0.625, 0.5, 0.625, 0.25, 0.625, 0.25, 0.625, 0.5, 0.625, 0.5, 0.625, 0.25, 0.625, 0.25, 0.625, 0.5, 0.625, 0.75, 0.625, 0.5, 0.625, 0.5, 0.625, 0.75, 0.625, 0.25, 0.625, 0.0, 0.625, 0.0, 0.625, 0.25, 0.625, 0.5, 0.875, 0.5, 0.875, 0.75, 0.625, 0.75, 0.625, 0.5, 0.625, 0.25, 0.625, 0.25, 0.625, 0.5, 0.625, 0.25, 0.625, 0.0, 0.625, 0.0, 0.625, 0.25, 0.5, 0.25, 0.625, 0.0, 0.625, 0.25, 0.5, 0.25, 0.625, 0.25, 0.625, 0.5, 0.5, 0.5, 0.5, 0.5, 0.625, 0.5, 0.625, 0.75, 0.625, 0.75, 0.625, 0.5, 0.625, 0.5, 0.625, 0.75, 0.625, 0.75, 0.625, 0.5, 0.625, 0.5, 0.625, 0.75, 0.625, 0.25, 0.625, 0.0, 0.625, 0.0, 0.625, 0.25, 0.625, 0.5, 0.625, 0.25, 0.625, 0.25, 0.625, 0.5, 0.625, 0.5, 0.625, 0.25, 0.625, 0.25, 0.625, 0.5, 0.625, 0.75, 0.625, 0.5, 0.625, 0.5, 0.625, 0.75, 0.625, 0.25, 0.625, 0.0, 0.625, 0.0, 0.625, 0.25, 0.625, 0.5, 0.875, 0.5, 0.875, 0.75, 0.625, 0.75, 0.625, 0.5, 0.625, 0.25, 0.625, 0.25, 0.625, 0.5, 0.625, 0.25, 0.625, 0.0, 0.625, 0.0, 0.625, 0.25, 0.5, 0.25, 0.625, 0.0, 0.625, 0.25, 0.5, 0.25, 0.625, 0.25, 0.625, 0.5, 0.5, 0.5, 0.625, 0.25, 0.625, 0.0, 0.625, 0.0, 0.625, 0.25, 0.625, 0.5, 0.625, 0.25, 0.625, 0.25, 0.625, 0.5, 0.625, 0.5, 0.625, 0.25, 0.625, 0.25, 0.625, 0.5, 0.625, 0.25, 0.625, 0.0, 0.625, 0.0, 0.625, 0.25, 0.625, 0.5, 0.625, 0.25, 0.625, 0.25, 0.625, 0.5, 0.625, 0.25, 0.625, 0.0, 0.625, 0.0, 0.625, 0.25, 0.5, 0.25, 0.625, 0.0, 0.625, 0.25, 0.5, 0.25, 0.625, 0.25, 0.625, 0.5, 0.5, 0.5, 0.625, 0.25, 0.625, 0.0, 0.625, 0.0, 0.625, 0.25, 0.625, 0.5, 0.625, 0.25, 0.625, 0.25, 0.625, 0.5, 0.625, 0.5, 0.625, 0.25, 0.625, 0.25, 0.625, 0.5, 0.625, 0.25, 0.625, 0.0, 0.625, 0.0, 0.625, 0.25, 0.625, 0.5, 0.625, 0.25, 0.625, 0.25, 0.625, 0.5, 0.625, 0.25, 0.625, 0.0, 0.625, 0.0, 0.625, 0.25, 0.5, 0.25, 0.625, 0.0, 0.625, 0.25, 0.5, 0.25, 0.625, 0.25, 0.625, 0.5, 0.5, 0.5, 0.625, 0.25, 0.625, 0.0, 0.625, 0.0, 0.625, 0.25, 0.625, 0.5, 0.625, 0.25, 0.625, 0.25, 0.625, 0.5, 0.625, 0.5, 0.625, 0.25, 0.625, 0.25, 0.625, 0.5, 0.625, 0.25, 0.625, 0.0, 0.625, 0.0, 0.625, 0.25, 0.625, 0.5, 0.625, 0.25, 0.625, 0.25, 0.625, 0.5, 0.625, 0.25, 0.625, 0.0, 0.625, 0.0, 0.625, 0.25, 0.5, 0.25, 0.625, 0.0, 0.625, 0.25, 0.5, 0.25, 0.625, 0.25, 0.625, 0.5, 0.5, 0.5, 0.625, 0.25, 0.625, 0.0, 0.625, 0.0, 0.625, 0.25, 0.625, 0.5, 0.625, 0.25, 0.625, 0.25, 0.625, 0.5, 0.625, 0.5, 0.625, 0.25, 0.625, 0.25, 0.625, 0.5, 0.625, 0.25, 0.625, 0.0, 0.625, 0.0, 0.625, 0.25, 0.625, 0.5, 0.625, 0.25, 0.625, 0.25, 0.625, 0.5, 0.625, 0.25, 0.625, 0.0, 0.625, 0.0, 0.625, 0.25, 0.5, 0.5, 0.625, 0.5, 0.625, 0.5, 0.5, 0.5, 0.625, 0.5, 0.625, 0.5, 0.625, 0.5, 0.625, 0.5, 0.625, 0.5, 0.625, 0.5, 0.625, 0.5, 0.625, 0.5, 0.625, 0.5, 0.625, 0.5, 0.625, 0.5, 0.625, 0.5, 0.5, 0.5, 0.625, 0.5, 0.625, 0.5, 0.5, 0.5, 0.625, 0.5, 0.625, 0.5, 0.625, 0.5, 0.625, 0.5, 0.625, 0.5, 0.625, 0.5, 0.625, 0.5, 0.625, 0.5, 0.625, 0.5, 0.625, 0.5, 0.625, 0.5, 0.625, 0.5, 0.5, 0.5, 0.625, 0.5, 0.625, 0.5, 0.5, 0.5, 0.625, 0.5, 0.625, 0.5, 0.625, 0.5, 0.625, 0.5, 0.625, 0.5, 0.625, 0.5, 0.625, 0.5, 0.625, 0.5, 0.625, 0.5, 0.625, 0.5, 0.625, 0.5, 0.625, 0.5, 0.625, 0.5, 0.625, 0.5, 0.625, 0.5, 0.625, 0.5, 0.625, 0.5, 0.625, 0.5, 0.625, 0.5, 0.625, 0.5, 0.625, 0.5, 0.625, 0.5, 0.625, 0.5, 0.625, 0.5, 0.5, 0.5, 0.625, 0.5, 0.625, 0.5, 0.5, 0.5, 0.5, 0.125, 0.625, 0.125, 0.625, 0.25, 0.5, 0.25, 0.5, 0.375, 0.625, 0.375, 0.625, 0.5, 0.5, 0.5, 0.5, 0.625, 0.625, 0.625, 0.625, 0.75, 0.5, 0.75, 0.5, 0.875, 0.625, 0.875, 0.625, 1.0, 0.5, 1.0, 0.625, 0.5, 0.625, 0.375, 0.625, 0.375, 0.625, 0.5, 0.625, 0.875, 0.625, 0.75, 0.625, 0.75, 0.625, 0.875, 0.5, 0.75, 0.625, 0.75, 0.625, 0.875, 0.5, 0.875, 0.5, 0.25, 0.625, 0.25, 0.625, 0.375, 0.5, 0.375, 0.625, 1.0, 0.625, 0.875, 0.625, 0.875, 0.625, 1.0, 0.625, 0.125, 0.625, 0.0, 0.625, 0.0, 0.625, 0.125, 0.5, 0.5, 0.625, 0.5, 0.625, 0.625, 0.5, 0.625, 0.5, 0.0, 0.625, 0.0, 0.625, 0.125, 0.5, 0.125, 0.625, 0.875, 0.625, 0.75, 0.625, 0.75, 0.625, 0.875, 0.625, 0.125, 0.625, 0.0, 0.625, 0.0, 0.625, 0.125, 0.625, 0.25, 0.625, 0.125, 0.625, 0.125, 0.625, 0.25, 0.625, 0.75, 0.625, 0.625, 0.625, 0.625, 0.625, 0.75, 0.625, 0.625, 0.625, 0.5, 0.625, 0.5, 0.625, 0.625, 0.625, 0.75, 0.625, 0.625, 0.625, 0.625, 0.625, 0.75, 0.625, 0.375, 0.625, 0.25, 0.625, 0.25, 0.625, 0.375, 0.625, 0.25, 0.625, 0.125, 0.625, 0.125, 0.625, 0.25, 0.625, 0.25, 0.625, 0.125, 0.625, 0.125, 0.625, 0.25, 0.625, 0.75, 0.625, 0.625, 0.625, 0.625, 0.625, 0.75, 0.625, 0.375, 0.625, 0.25, 0.625, 0.25, 0.625, 0.375, 0.625, 0.625, 0.625, 0.5, 0.625, 0.5, 0.625, 0.625, 0.625, 1.0, 0.625, 0.875, 0.625, 0.875, 0.625, 1.0, 0.625, 0.5, 0.625, 0.375, 0.625, 0.375, 0.625, 0.5, 0.625, 0.625, 0.625, 0.5, 0.625, 0.5, 0.625, 0.625, 0.625, 0.375, 0.625, 0.25, 0.625, 0.25, 0.625, 0.375, 0.625, 0.25, 0.625, 0.125, 0.625, 0.125, 0.625, 0.25, 0.625, 0.75, 0.625, 0.625, 0.625, 0.625, 0.625, 0.75, 0.625, 0.375, 0.625, 0.25, 0.625, 0.25, 0.625, 0.375, 0.625, 0.625, 0.625, 0.5, 0.625, 0.5, 0.625, 0.625, 0.625, 0.125, 0.625, 0.0, 0.625, 0.0, 0.625, 0.125, 0.625, 0.875, 0.625, 0.75, 0.625, 0.75, 0.625, 0.875, 0.625, 1.0, 0.625, 0.875, 0.625, 0.875, 0.625, 1.0, 0.625, 0.5, 0.625, 0.375, 0.625, 0.375, 0.625, 0.5, 0.625, 1.0, 0.625, 0.875, 0.625, 0.875, 0.625, 1.0, 0.75, 0.5, 0.625, 0.5, 0.625, 0.5, 0.75, 0.5, 0.625, 0.75, 0.625, 0.625, 0.625, 0.625, 0.625, 0.75, 0.625, 0.5, 0.625, 0.625, 0.625, 0.625, 0.625, 0.5, 0.625, 0.125, 0.625, 0.0, 0.625, 0.0, 0.625, 0.125, 0.625, 0.875, 0.625, 0.75, 0.625, 0.75, 0.625, 0.875, 0.625, 1.0, 0.625, 0.875, 0.625, 0.875, 0.625, 1.0, 0.625, 0.5, 0.625, 0.375, 0.625, 0.375, 0.625, 0.5, 0.75, 0.625, 0.8039, 0.625, 0.75, 0.7084, 0.625, 0.625, 0.6907, 0.625, 0.75, 0.7084, 0.75, 0.75, 0.625, 0.75, 0.625, 0.5, 0.75, 0.5, 0.75, 0.555, 0.6907, 0.625, 0.625, 0.625, 0.75, 0.5, 0.875, 0.5, 0.875, 0.625, 0.8039, 0.625, 0.75, 0.555, 0.875, 0.625, 0.875, 0.5, 0.875, 0.5, 0.875, 0.625, 0.625, 0.5, 0.625, 0.375, 0.625, 0.375, 0.625, 0.5, 0.875, 0.75, 0.875, 0.625, 0.875, 0.625, 0.875, 0.75, 0.625, 0.625, 0.625, 0.5, 0.625, 0.5, 0.625, 0.625, 0.625, 0.375, 0.625, 0.25, 0.625, 0.25, 0.625, 0.375, 0.625, 0.625, 0.625, 0.5, 0.625, 0.5, 0.625, 0.625, 0.625, 0.5, 0.625, 0.375, 0.625, 0.375, 0.625, 0.5, 0.625, 1.0, 0.625, 0.875, 0.625, 0.875, 0.625, 1.0, 0.625, 0.75, 0.625, 0.625, 0.625, 0.625, 0.625, 0.75, 0.625, 0.25, 0.625, 0.125, 0.625, 0.125, 0.625, 0.25, 0.625, 0.125, 0.625, 0.0, 0.625, 0.0, 0.625, 0.125, 0.625, 0.875, 0.625, 0.75, 0.625, 0.75, 0.625, 0.875, 0.625, 0.625, 0.625, 0.75, 0.625, 0.75, 0.625, 0.625, 0.625, 0.375, 0.625, 0.25, 0.625, 0.25, 0.625, 0.375, 0.75, 0.75, 0.875, 0.75, 0.875, 0.75, 0.75, 0.75, 0.625, 0.875, 0.625, 0.75, 0.625, 0.75, 0.625, 0.875, 0.875, 0.5, 0.75, 0.5, 0.75, 0.5, 0.875, 0.5, 0.625, 0.75, 0.75, 0.75, 0.75, 0.75, 0.625, 0.75, 0.625, 0.125, 0.625, 0.0, 0.625, 0.0, 0.625, 0.125, 0.625, 0.25, 0.625, 0.125, 0.625, 0.125, 0.625, 0.25, 0.875, 0.5, 0.75, 0.5, 0.75, 0.5, 0.875, 0.5, 0.625, 0.5, 0.75, 0.5, 0.75, 0.5, 0.625, 0.5, 0.75, 0.75, 0.875, 0.75, 0.875, 0.75, 0.75, 0.75, 0.625, 0.625, 0.625, 0.5, 0.625, 0.5, 0.625, 0.625, 0.625, 0.625, 0.625, 0.75, 0.625, 0.75, 0.625, 0.625, 0.875, 0.5, 0.875, 0.625, 0.875, 0.625, 0.875, 0.5, 0.75, 0.5, 0.625, 0.5, 0.625, 0.5, 0.75, 0.5, 0.875, 0.625, 0.875, 0.75, 0.875, 0.75, 0.875, 0.625, 0.625, 0.75, 0.75, 0.75, 0.75, 0.75, 0.625, 0.75, 0.875, 0.5, 0.75, 0.5, 0.75, 0.5, 0.875, 0.5, 0.75, 0.75, 0.875, 0.75, 0.875, 0.75, 0.75, 0.75, 0.625, 0.625, 0.625, 0.75, 0.625, 0.75, 0.625, 0.625, 0.875, 0.75, 0.875, 0.625, 0.875, 0.625, 0.875, 0.75, 0.875, 0.625, 0.875, 0.5, 0.875, 0.5, 0.875, 0.625, 0.625, 0.5, 0.625, 0.625, 0.625, 0.625, 0.625, 0.5, 0.75, 0.5, 0.625, 0.5, 0.625, 0.5, 0.75, 0.5, 0.75, 0.75, 0.625, 0.75, 0.625, 0.75, 0.75, 0.75, 0.625, 0.75, 0.75, 0.75, 0.75, 0.75, 0.625, 0.75, 0.75, 0.5, 0.875, 0.5, 0.875, 0.5, 0.75, 0.5, 0.875, 0.75, 0.75, 0.75, 0.75, 0.75, 0.875, 0.75, 0.875, 0.75, 0.875, 0.625, 0.875, 0.625, 0.875, 0.75, 0.625, 0.75, 0.625, 0.625, 0.625, 0.625, 0.625, 0.75, 0.875, 0.625, 0.875, 0.5, 0.875, 0.5, 0.875, 0.625, 0.625, 0.5, 0.625, 0.625, 0.625, 0.625, 0.625, 0.5, 0.75, 0.7084, 0.6907, 0.625, 0.75, 0.625, 0.6907, 0.625, 0.75, 0.555, 0.75, 0.625, 0.75, 0.555, 0.8039, 0.625, 0.75, 0.625, 0.75, 0.7084, 0.8039, 0.625, 0.875, 0.625, 0.875, 0.75, 0.75, 0.75, 0.5, 0.125, 0.625, 0.125, 0.625, 0.25, 0.5, 0.25, 0.5, 0.375, 0.625, 0.375, 0.625, 0.5, 0.5, 0.5, 0.5, 0.625, 0.625, 0.625, 0.625, 0.75, 0.5, 0.75, 0.625, 0.5, 0.625, 0.375, 0.625, 0.375, 0.625, 0.5, 0.625, 0.875, 0.625, 0.75, 0.625, 0.75, 0.625, 0.875, 0.5, 0.75, 0.625, 0.75, 0.625, 0.875, 0.5, 0.875, 0.5, 0.25, 0.625, 0.25, 0.625, 0.375, 0.5, 0.375, 0.625, 0.0, 0.625, 0.0, 0.625, 0.0, 0.625, 0.0, 0.625, 0.125, 0.625, 0.0, 0.625, 0.0, 0.625, 0.125, 0.5, 0.5, 0.625, 0.5, 0.625, 0.625, 0.5, 0.625, 0.5, 0.0, 0.625, 0.0, 0.625, 0.125, 0.5, 0.125, 0.625, 0.875, 0.625, 0.75, 0.625, 0.75, 0.625, 0.875, 0.625, 0.125, 0.625, 0.0, 0.625, 0.0, 0.625, 0.125, 0.625, 0.25, 0.625, 0.125, 0.625, 0.125, 0.625, 0.25, 0.625, 0.75, 0.625, 0.625, 0.625, 0.625, 0.625, 0.75, 0.625, 0.625, 0.625, 0.5, 0.625, 0.5, 0.625, 0.625, 0.625, 0.75, 0.625, 0.625, 0.625, 0.625, 0.625, 0.75, 0.625, 0.375, 0.625, 0.25, 0.625, 0.25, 0.625, 0.375, 0.625, 0.25, 0.625, 0.125, 0.625, 0.125, 0.625, 0.25, 0.625, 0.25, 0.625, 0.125, 0.625, 0.125, 0.625, 0.25, 0.625, 0.75, 0.625, 0.625, 0.625, 0.625, 0.625, 0.75, 0.625, 0.375, 0.625, 0.25, 0.625, 0.25, 0.625, 0.375, 0.625, 0.625, 0.625, 0.5, 0.625, 0.5, 0.625, 0.625, 0.625, 0.9991, 0.625, 0.875, 0.625, 0.875, 0.625, 1.001, 0.625, 0.5, 0.625, 0.375, 0.625, 0.375, 0.625, 0.5, 0.625, 0.625, 0.625, 0.5, 0.625, 0.5, 0.625, 0.625, 0.625, 0.375, 0.625, 0.25, 0.625, 0.25, 0.625, 0.375, 0.625, 0.25, 0.625, 0.125, 0.625, 0.125, 0.625, 0.25, 0.625, 0.75, 0.625, 0.625, 0.625, 0.625, 0.625, 0.75, 0.625, 0.375, 0.625, 0.25, 0.625, 0.25, 0.625, 0.375, 0.625, 0.625, 0.625, 0.5, 0.625, 0.5, 0.625, 0.625, 0.625, 0.125, 0.625, 0.0, 0.625, 0.0, 0.625, 0.125, 0.625, 0.875, 0.625, 0.75, 0.625, 0.75, 0.625, 0.875, 0.625, 1.001, 0.625, 0.875, 0.625, 0.875, 0.625, 1.0, 0.625, 0.5, 0.625, 0.375, 0.625, 0.375, 0.625, 0.5, 0.625, 1.0, 0.625, 0.875, 0.625, 0.875, 0.625, 1.001, 0.75, 0.5, 0.625, 0.5, 0.625, 0.5, 0.75, 0.5, 0.625, 0.75, 0.625, 0.625, 0.625, 0.625, 0.625, 0.75, 0.625, 0.5, 0.625, 0.625, 0.625, 0.625, 0.625, 0.5, 0.625, 0.125, 0.625, 0.0, 0.625, 0.0, 0.625, 0.125, 0.625, 0.875, 0.625, 0.75, 0.625, 0.75, 0.625, 0.875, 0.625, 1.0, 0.625, 0.875, 0.625, 0.875, 0.625, 1.0, 0.625, 0.5, 0.625, 0.375, 0.625, 0.375, 0.625, 0.5, 0.75, 0.625, 0.8039, 0.625, 0.75, 0.7084, 0.625, 0.625, 0.6907, 0.625, 0.75, 0.7084, 0.75, 0.75, 0.625, 0.75, 0.625, 0.5, 0.75, 0.5, 0.75, 0.555, 0.6907, 0.625, 0.625, 0.625, 0.75, 0.5, 0.875, 0.5, 0.875, 0.625, 0.8039, 0.625, 0.75, 0.555, 0.875, 0.625, 0.875, 0.5, 0.875, 0.5, 0.875, 0.625, 0.625, 0.5, 0.625, 0.375, 0.625, 0.375, 0.625, 0.5, 0.875, 0.75, 0.875, 0.625, 0.875, 0.625, 0.875, 0.75, 0.625, 0.625, 0.625, 0.5, 0.625, 0.5, 0.625, 0.625, 0.625, 0.375, 0.625, 0.25, 0.625, 0.25, 0.625, 0.375, 0.625, 0.625, 0.625, 0.5, 0.625, 0.5, 0.625, 0.625, 0.625, 0.5, 0.625, 0.375, 0.625, 0.375, 0.625, 0.5, 0.625, 1.001, 0.625, 0.875, 0.625, 0.875, 0.625, 0.9992, 0.625, 0.75, 0.625, 0.625, 0.625, 0.625, 0.625, 0.75, 0.625, 0.25, 0.625, 0.125, 0.625, 0.125, 0.625, 0.25, 0.625, 0.125, 0.625, 0.0, 0.625, 0.0, 0.625, 0.125, 0.625, 0.875, 0.625, 0.75, 0.625, 0.75, 0.625, 0.875, 0.625, 0.625, 0.625, 0.75, 0.625, 0.75, 0.625, 0.625, 0.625, 0.375, 0.625, 0.25, 0.625, 0.25, 0.625, 0.375, 0.625, 0.875, 0.625, 0.75, 0.625, 0.75, 0.625, 0.875, 0.875, 0.5, 0.75, 0.5, 0.75, 0.5, 0.875, 0.5, 0.625, 0.75, 0.75, 0.75, 0.75, 0.75, 0.625, 0.75, 0.625, 0.125, 0.625, 0.0, 0.625, 0.0, 0.625, 0.125, 0.625, 0.25, 0.625, 0.125, 0.625, 0.125, 0.625, 0.25, 0.875, 0.5, 0.75, 0.5, 0.75, 0.5, 0.875, 0.5, 0.625, 0.5, 0.75, 0.5, 0.75, 0.5, 0.625, 0.5, 0.625, 0.625, 0.625, 0.5, 0.625, 0.5, 0.625, 0.625, 0.625, 0.625, 0.625, 0.75, 0.625, 0.75, 0.625, 0.625, 0.875, 0.5, 0.875, 0.625, 0.875, 0.625, 0.875, 0.5, 0.75, 0.5, 0.625, 0.5, 0.625, 0.5, 0.75, 0.5, 0.875, 0.625, 0.875, 0.75, 0.875, 0.75, 0.875, 0.625, 0.625, 0.75, 0.75, 0.75, 0.75, 0.75, 0.625, 0.75, 0.875, 0.5, 0.75, 0.5, 0.75, 0.5, 0.875, 0.5, 0.625, 0.625, 0.625, 0.75, 0.625, 0.75, 0.625, 0.625, 0.875, 0.75, 0.875, 0.625, 0.875, 0.625, 0.875, 0.75, 0.875, 0.625, 0.875, 0.5, 0.875, 0.5, 0.875, 0.625, 0.625, 0.5, 0.625, 0.625, 0.625, 0.625, 0.625, 0.5, 0.75, 0.5, 0.625, 0.5, 0.625, 0.5, 0.75, 0.5, 0.75, 0.75, 0.625, 0.75, 0.625, 0.75, 0.75, 0.75, 0.625, 0.75, 0.75, 0.75, 0.75, 0.75, 0.625, 0.75, 0.75, 0.5, 0.875, 0.5, 0.875, 0.5, 0.75, 0.5, 0.8735, 0.75, 0.75, 0.75, 0.75, 0.75, 0.8753, 0.75, 0.875, 0.75, 0.875, 0.625, 0.875, 0.625, 0.875, 0.75, 0.625, 0.75, 0.625, 0.625, 0.625, 0.625, 0.625, 0.75, 0.875, 0.625, 0.875, 0.5, 0.875, 0.5, 0.875, 0.625, 0.625, 0.5, 0.625, 0.625, 0.625, 0.625, 0.625, 0.5, 0.75, 0.7084, 0.6907, 0.625, 0.75, 0.625, 0.6907, 0.625, 0.75, 0.555, 0.75, 0.625, 0.75, 0.555, 0.8039, 0.625, 0.75, 0.625, 0.75, 0.7084, 0.8039, 0.625, 0.875, 0.625, 0.875, 0.75, 0.75, 0.75, 0.625, 0.25, 0.625, 0.125, 0.625, 0.125, 0.625, 0.25, 0.625, 0.375, 0.625, 0.25, 0.625, 0.25, 0.625, 0.375, 0.625, 0.75, 0.625, 0.625, 0.625, 0.625, 0.625, 0.75, 0.625, 0.625, 0.625, 0.5, 0.625, 0.5, 0.625, 0.625, 0.625, 0.125, 0.625, 0.0, 0.625, 0.0, 0.625, 0.125, 0.625, 1.0, 0.625, 0.875, 0.625, 0.875, 0.625, 0.9991, 0.625, 0.875, 0.625, 0.75, 0.625, 0.75, 0.625, 0.875, 0.625, 0.5, 0.625, 0.375, 0.625, 0.375, 0.625, 0.5, 0.625, 0.9375, 0.625, 0.875, 0.625, 0.875, 0.625, 0.9375, 0.625, 0.875, 0.625, 0.875, 0.625, 0.875, 0.625, 0.875, 0.625, 0.9991, 0.625, 0.875, 0.625, 0.875, 0.625, 0.9375, 0.625, 1.0, 0.625, 1.0, 0.625, 0.9375, 0.625, 0.9375, 0.625, 0.875, 0.625, 0.875, 0.625, 0.9375, 0.625, 0.0, 0.625, 0.0, 0.625, 0.0, 0.625, 0.0, 0.625, 0.9375, 0.625, 1.0, 0.625, 1.0, 0.625, 0.9375, 0.625, 0.875, 0.625, 0.875, 0.625, 0.875, 0.625, 0.875, 0.625, 0.9375, 0.625, 1.0, 0.625, 1.0, 0.625, 0.9375, 0.625, 0.0, 0.625, 0.0, 0.625, 0.0, 0.625, 0.0, 0.625, 0.9375, 0.625, 1.0, 0.625, 1.0, 0.625, 0.9375, 0.625, 0.875, 0.625, 0.875, 0.625, 0.875, 0.625, 0.875, 0.625, 0.9375, 0.625, 0.875, 0.625, 0.875, 0.625, 0.9375, 0.625, 0.875, 0.625, 0.875, 0.625, 0.875, 0.625, 0.875, 0.625, 0.9375, 0.625, 0.875, 0.625, 0.875, 0.625, 0.9375, 0.625, 0.0, 0.625, 0.0, 0.625, 0.0, 0.625, 0.0, 0.625, 1.0, 0.625, 0.9375, 0.625, 0.9375, 0.625, 1.0, 0.625, 1.0, 0.625, 0.9375, 0.625, 0.9375, 0.625, 1.0, 0.625, 0.875, 0.625, 0.9375, 0.625, 0.9375, 0.625, 0.875, 0.625, 0.875, 0.625, 0.9375, 0.625, 0.9375, 0.625, 0.875, 0.625, 0.875, 0.625, 0.9375, 0.625, 0.9375, 0.625, 0.875, 0.625, 1.0, 0.625, 0.9375, 0.625, 0.9375, 0.625, 1.0, 0.625, 0.875, 0.625, 0.9991, 0.625, 0.9375, 0.625, 0.875, 0.625, 0.9991, 0.625, 0.9375, 0.625, 1.0, 0.625, 1.0, 0.625, 0.9375, 0.625, 0.9375, 0.625, 1.0, 0.75, 0.75, 0.8746, 0.75, 0.8753, 0.75, 0.75, 0.75, 0.75, 0.75, 0.875, 0.75, 0.8746, 0.75, 0.75, 0.75, 0.75, 0.75, 0.8735, 0.75, 0.875, 0.75, 0.75, 0.75, 0.5, 0.875, 0.625, 0.875, 0.625, 1.0, 0.5, 1.0, 0.5, 0.125, 0.625, 0.125, 0.625, 0.25, 0.5, 0.25, 0.5, 0.375, 0.625, 0.375, 0.625, 0.5, 0.5, 0.5, 0.5, 0.625, 0.625, 0.625, 0.625, 0.75, 0.5, 0.75, 0.5, 0.875, 0.625, 0.875, 0.625, 1.0, 0.5, 1.0, 0.625, 0.5, 0.625, 0.375, 0.625, 0.375, 0.625, 0.5, 0.625, 0.875, 0.625, 0.75, 0.625, 0.75, 0.625, 0.875, 0.5, 0.75, 0.625, 0.75, 0.625, 0.875, 0.5, 0.875, 0.5, 0.25, 0.625, 0.25, 0.625, 0.375, 0.5, 0.375, 0.625, 1.0, 0.625, 0.875, 0.625, 0.875, 0.625, 1.0, 0.625, 0.125, 0.625, 0.0, 0.625, 0.0, 0.625, 0.125, 0.5, 0.5, 0.625, 0.5, 0.625, 0.625, 0.5, 0.625, 0.5, 0.0, 0.625, 0.0, 0.625, 0.125, 0.5, 0.125, 0.625, 0.875, 0.625, 0.75, 0.625, 0.75, 0.625, 0.875, 0.625, 0.125, 0.625, 0.0, 0.625, 0.0, 0.625, 0.125, 0.625, 0.25, 0.625, 0.125, 0.625, 0.125, 0.625, 0.25, 0.625, 0.75, 0.625, 0.625, 0.625, 0.625, 0.625, 0.75, 0.625, 0.625, 0.625, 0.5, 0.625, 0.5, 0.625, 0.625, 0.625, 0.75, 0.625, 0.625, 0.625, 0.625, 0.625, 0.75, 0.625, 0.375, 0.625, 0.25, 0.625, 0.25, 0.625, 0.375, 0.625, 0.25, 0.625, 0.125, 0.625, 0.125, 0.625, 0.25, 0.625, 0.25, 0.625, 0.125, 0.625, 0.125, 0.625, 0.25, 0.625, 0.75, 0.625, 0.625, 0.625, 0.625, 0.625, 0.75, 0.625, 0.375, 0.625, 0.25, 0.625, 0.25, 0.625, 0.375, 0.625, 0.625, 0.625, 0.5, 0.625, 0.5, 0.625, 0.625, 0.625, 1.0, 0.625, 0.875, 0.625, 0.875, 0.625, 1.0, 0.625, 0.5, 0.625, 0.375, 0.625, 0.375, 0.625, 0.5, 0.625, 0.625, 0.625, 0.5, 0.625, 0.5, 0.625, 0.625, 0.625, 0.375, 0.625, 0.25, 0.625, 0.25, 0.625, 0.375, 0.625, 0.25, 0.625, 0.125, 0.625, 0.125, 0.625, 0.25, 0.625, 0.75, 0.625, 0.625, 0.625, 0.625, 0.625, 0.75, 0.625, 0.375, 0.625, 0.25, 0.625, 0.25, 0.625, 0.375, 0.625, 0.625, 0.625, 0.5, 0.625, 0.5, 0.625, 0.625, 0.625, 0.125, 0.625, 0.0, 0.625, 0.0, 0.625, 0.125, 0.625, 0.875, 0.625, 0.75, 0.625, 0.75, 0.625, 0.875, 0.625, 1.0, 0.625, 0.875, 0.625, 0.875, 0.625, 1.0, 0.625, 0.5, 0.625, 0.375, 0.625, 0.375, 0.625, 0.5, 0.625, 1.0, 0.625, 0.875, 0.625, 0.875, 0.625, 1.0, 0.75, 0.5, 0.625, 0.5, 0.625, 0.5, 0.75, 0.5, 0.625, 0.75, 0.625, 0.625, 0.625, 0.625, 0.625, 0.75, 0.625, 0.5, 0.625, 0.625, 0.625, 0.625, 0.625, 0.5, 0.625, 0.125, 0.625, 0.0, 0.625, 0.0, 0.625, 0.125, 0.625, 0.875, 0.625, 0.75, 0.625, 0.75, 0.625, 0.875, 0.625, 1.0, 0.625, 0.875, 0.625, 0.875, 0.625, 1.0, 0.625, 0.5, 0.625, 0.375, 0.625, 0.375, 0.625, 0.5, 0.75, 0.625, 0.8039, 0.625, 0.75, 0.7084, 0.625, 0.625, 0.6907, 0.625, 0.75, 0.7084, 0.75, 0.75, 0.625, 0.75, 0.625, 0.5, 0.75, 0.5, 0.75, 0.555, 0.6907, 0.625, 0.625, 0.625, 0.75, 0.5, 0.875, 0.5, 0.875, 0.625, 0.8039, 0.625, 0.75, 0.555, 0.875, 0.625, 0.875, 0.5, 0.875, 0.5, 0.875, 0.625, 0.625, 0.5, 0.625, 0.375, 0.625, 0.375, 0.625, 0.5, 0.875, 0.75, 0.875, 0.625, 0.875, 0.625, 0.875, 0.75, 0.625, 0.625, 0.625, 0.5, 0.625, 0.5, 0.625, 0.625, 0.625, 0.375, 0.625, 0.25, 0.625, 0.25, 0.625, 0.375, 0.625, 0.625, 0.625, 0.5, 0.625, 0.5, 0.625, 0.625, 0.625, 0.5, 0.625, 0.375, 0.625, 0.375, 0.625, 0.5, 0.625, 1.0, 0.625, 0.875, 0.625, 0.875, 0.625, 1.0, 0.625, 0.75, 0.625, 0.625, 0.625, 0.625, 0.625, 0.75, 0.625, 0.25, 0.625, 0.125, 0.625, 0.125, 0.625, 0.25, 0.625, 0.125, 0.625, 0.0, 0.625, 0.0, 0.625, 0.125, 0.625, 0.875, 0.625, 0.75, 0.625, 0.75, 0.625, 0.875, 0.625, 0.625, 0.625, 0.75, 0.625, 0.75, 0.625, 0.625, 0.625, 0.375, 0.625, 0.25, 0.625, 0.25, 0.625, 0.375, 0.75, 0.75, 0.875, 0.75, 0.875, 0.75, 0.75, 0.75, 0.625, 0.875, 0.625, 0.75, 0.625, 0.75, 0.625, 0.875, 0.875, 0.5, 0.75, 0.5, 0.75, 0.5, 0.875, 0.5, 0.625, 0.75, 0.75, 0.75, 0.75, 0.75, 0.625, 0.75, 0.625, 0.125, 0.625, 0.0, 0.625, 0.0, 0.625, 0.125, 0.625, 0.25, 0.625, 0.125, 0.625, 0.125, 0.625, 0.25, 0.875, 0.5, 0.75, 0.5, 0.75, 0.5, 0.875, 0.5, 0.625, 0.5, 0.75, 0.5, 0.75, 0.5, 0.625, 0.5, 0.75, 0.75, 0.875, 0.75, 0.875, 0.75, 0.75, 0.75, 0.625, 0.625, 0.625, 0.5, 0.625, 0.5, 0.625, 0.625, 0.625, 0.625, 0.625, 0.75, 0.625, 0.75, 0.625, 0.625, 0.875, 0.5, 0.875, 0.625, 0.875, 0.625, 0.875, 0.5, 0.75, 0.5, 0.625, 0.5, 0.625, 0.5, 0.75, 0.5, 0.875, 0.625, 0.875, 0.75, 0.875, 0.75, 0.875, 0.625, 0.625, 0.75, 0.75, 0.75, 0.75, 0.75, 0.625, 0.75, 0.875, 0.5, 0.75, 0.5, 0.75, 0.5, 0.875, 0.5, 0.75, 0.75, 0.875, 0.75, 0.875, 0.75, 0.75, 0.75, 0.625, 0.625, 0.625, 0.75, 0.625, 0.75, 0.625, 0.625, 0.875, 0.75, 0.875, 0.625, 0.875, 0.625, 0.875, 0.75, 0.875, 0.625, 0.875, 0.5, 0.875, 0.5, 0.875, 0.625, 0.625, 0.5, 0.625, 0.625, 0.625, 0.625, 0.625, 0.5, 0.75, 0.5, 0.625, 0.5, 0.625, 0.5, 0.75, 0.5, 0.75, 0.75, 0.625, 0.75, 0.625, 0.75, 0.75, 0.75, 0.625, 0.75, 0.75, 0.75, 0.75, 0.75, 0.625, 0.75, 0.75, 0.5, 0.875, 0.5, 0.875, 0.5, 0.75, 0.5, 0.875, 0.75, 0.75, 0.75, 0.75, 0.75, 0.875, 0.75, 0.875, 0.75, 0.875, 0.625, 0.875, 0.625, 0.875, 0.75, 0.625, 0.75, 0.625, 0.625, 0.625, 0.625, 0.625, 0.75, 0.875, 0.625, 0.875, 0.5, 0.875, 0.5, 0.875, 0.625, 0.625, 0.5, 0.625, 0.625, 0.625, 0.625, 0.625, 0.5, 0.75, 0.7084, 0.6907, 0.625, 0.75, 0.625, 0.6907, 0.625, 0.75, 0.555, 0.75, 0.625, 0.75, 0.555, 0.8039, 0.625, 0.75, 0.625, 0.75, 0.7084, 0.8039, 0.625, 0.875, 0.625, 0.875, 0.75, 0.75, 0.75])
me_cube_004.materials.append(mat_poppygrass)
me_cube_004.materials.append(mat_poppystem)
me_cube_004.materials.append(mat_poppypetals)
me_cube_004.materials.append(mat_poppycenter)
me_cube_004.update()

# ---- objects
ob_cube_003 = bpy.data.objects.new('Cube.003', me_cube_004)

# ---- transforms, parenting, visibility, modifiers, constraints
ob_cube_003.location = (0.1454, 0.0, 0.0)
ob_cube_003.rotation_euler = (0.0, -0.0, -4.712)
ob_cube_003.scale = (0.735, 0.735, 0.735)

# ---- collection membership
col_collection.objects.link(ob_cube_003)

# ---- scene / render settings (as saved in the file)
scene.frame_start = 1; scene.frame_end = 250; scene.frame_set(1)
scene.render.engine = 'BLENDER_EEVEE_NEXT'
scene.cycles.sampling_pattern = 'TABULATED_SOBOL'
scene.cycles.use_light_tree = False
scene.view_settings.view_transform = 'Filmic'
bpy.context.view_layer.update()

# ---- added for rendering (the .blend has no active camera and no usable light): camera, sun
cam_auto = bpy.data.cameras.new('AutoCamera')
cam_auto.lens = 50.0
cam_auto.sensor_width = 36.0
cam_auto.clip_end = 1000.0
ob_auto_camera = bpy.data.objects.new('AutoCamera', cam_auto)
scene.collection.objects.link(ob_auto_camera)
ob_auto_camera.location = (1.71646, -2.0811, 1.8353)
ob_auto_camera.rotation_euler = (1.09748, -7.21219e-08, 0.694738)
scene.camera = ob_auto_camera
light_auto_sun = bpy.data.lights.new('AutoSun', 'SUN')
light_auto_sun.energy = 3.0
light_auto_sun.angle = 0.0523599
ob_auto_sun = bpy.data.objects.new('AutoSun', light_auto_sun)
scene.collection.objects.link(ob_auto_sun)
ob_auto_sun.rotation_euler = (0.872665, 0.174533, 0.523599)
bpy.context.view_layer.update()
